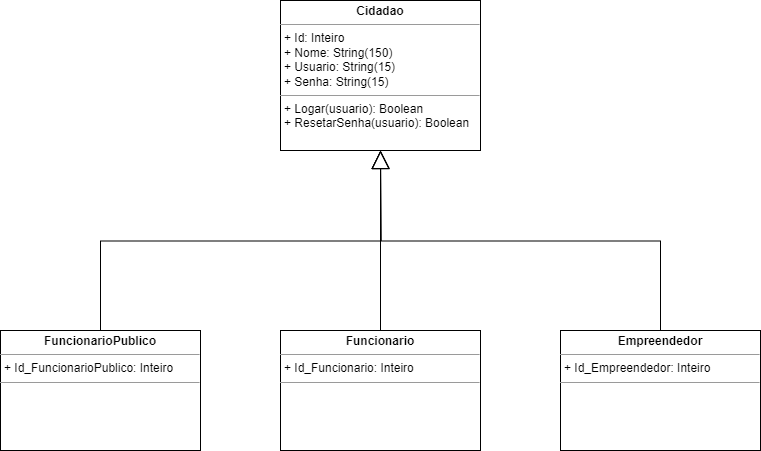

The diagram above was exported from draw.io. Its source (the exported page's mxGraphModel, read from the mxfile embedded in the PNG):
<mxGraphModel dx="1434" dy="707" grid="1" gridSize="10" guides="1" tooltips="1" connect="1" arrows="1" fold="1" page="1" pageScale="1" pageWidth="850" pageHeight="1100" math="0" shadow="0">
  <root>
    <mxCell id="0" />
    <mxCell id="1" parent="0" />
    <mxCell id="gsDNVrAM3jSzbzP6zgtT-7" value="&lt;p style=&quot;margin:0px;margin-top:4px;text-align:center;&quot;&gt;&lt;b&gt;Cidadao&lt;/b&gt;&lt;/p&gt;&lt;hr size=&quot;1&quot;&gt;&lt;p style=&quot;margin:0px;margin-left:4px;&quot;&gt;+ Id: Inteiro&lt;/p&gt;&lt;p style=&quot;margin:0px;margin-left:4px;&quot;&gt;+ Nome: String(150)&lt;br&gt;&lt;/p&gt;&lt;p style=&quot;margin:0px;margin-left:4px;&quot;&gt;+ Usuario: String(15)&lt;br&gt;&lt;/p&gt;&lt;p style=&quot;margin:0px;margin-left:4px;&quot;&gt;+ Senha: String(15)&lt;/p&gt;&lt;hr size=&quot;1&quot;&gt;&lt;p style=&quot;margin:0px;margin-left:4px;&quot;&gt;+ Logar(usuario): Boolean&lt;/p&gt;&lt;p style=&quot;margin:0px;margin-left:4px;&quot;&gt;+ ResetarSenha(usuario): Boolean&lt;br&gt;&lt;/p&gt;" style="verticalAlign=top;align=left;overflow=fill;fontSize=12;fontFamily=Helvetica;html=1;whiteSpace=wrap;" vertex="1" parent="1">
      <mxGeometry x="320" y="110" width="200" height="150" as="geometry" />
    </mxCell>
    <mxCell id="gsDNVrAM3jSzbzP6zgtT-9" value="&lt;p style=&quot;margin:0px;margin-top:4px;text-align:center;&quot;&gt;&lt;b&gt;FuncionarioPublico&lt;/b&gt;&lt;/p&gt;&lt;hr size=&quot;1&quot;&gt;&lt;p style=&quot;margin:0px;margin-left:4px;&quot;&gt;+ Id_FuncionarioPublico: Inteiro&lt;/p&gt;&lt;hr size=&quot;1&quot;&gt;&lt;p style=&quot;margin:0px;margin-left:4px;&quot;&gt;&lt;br&gt;&lt;/p&gt;" style="verticalAlign=top;align=left;overflow=fill;fontSize=12;fontFamily=Helvetica;html=1;whiteSpace=wrap;" vertex="1" parent="1">
      <mxGeometry x="40" y="440" width="200" height="120" as="geometry" />
    </mxCell>
    <mxCell id="gsDNVrAM3jSzbzP6zgtT-10" value="&lt;p style=&quot;margin:0px;margin-top:4px;text-align:center;&quot;&gt;&lt;b&gt;Funcionario&lt;/b&gt;&lt;/p&gt;&lt;hr size=&quot;1&quot;&gt;&lt;p style=&quot;margin:0px;margin-left:4px;&quot;&gt;+ Id_Funcionario: Inteiro&lt;/p&gt;&lt;hr size=&quot;1&quot;&gt;&lt;p style=&quot;margin:0px;margin-left:4px;&quot;&gt;&lt;br&gt;&lt;/p&gt;" style="verticalAlign=top;align=left;overflow=fill;fontSize=12;fontFamily=Helvetica;html=1;whiteSpace=wrap;" vertex="1" parent="1">
      <mxGeometry x="320" y="440" width="200" height="120" as="geometry" />
    </mxCell>
    <mxCell id="gsDNVrAM3jSzbzP6zgtT-11" value="&lt;p style=&quot;margin:0px;margin-top:4px;text-align:center;&quot;&gt;&lt;b&gt;Empreendedor&lt;/b&gt;&lt;/p&gt;&lt;hr size=&quot;1&quot;&gt;&lt;p style=&quot;margin:0px;margin-left:4px;&quot;&gt;&lt;span style=&quot;background-color: initial;&quot;&gt;+ Id_Empreendedor: Inteiro&lt;/span&gt;&lt;/p&gt;&lt;hr size=&quot;1&quot;&gt;&lt;p style=&quot;margin:0px;margin-left:4px;&quot;&gt;&lt;br&gt;&lt;/p&gt;" style="verticalAlign=top;align=left;overflow=fill;fontSize=12;fontFamily=Helvetica;html=1;whiteSpace=wrap;" vertex="1" parent="1">
      <mxGeometry x="600" y="440" width="200" height="120" as="geometry" />
    </mxCell>
    <mxCell id="gsDNVrAM3jSzbzP6zgtT-17" value="" style="endArrow=block;endSize=16;endFill=0;html=1;rounded=0;exitX=0.5;exitY=0;exitDx=0;exitDy=0;" edge="1" parent="1" source="gsDNVrAM3jSzbzP6zgtT-10" target="gsDNVrAM3jSzbzP6zgtT-7">
      <mxGeometry width="160" relative="1" as="geometry">
        <mxPoint x="340" y="490" as="sourcePoint" />
        <mxPoint x="500" y="490" as="targetPoint" />
      </mxGeometry>
    </mxCell>
    <mxCell id="gsDNVrAM3jSzbzP6zgtT-18" value="" style="endArrow=block;endSize=16;endFill=0;html=1;rounded=0;exitX=0.5;exitY=0;exitDx=0;exitDy=0;edgeStyle=orthogonalEdgeStyle;" edge="1" parent="1" source="gsDNVrAM3jSzbzP6zgtT-9">
      <mxGeometry width="160" relative="1" as="geometry">
        <mxPoint x="430" y="450" as="sourcePoint" />
        <mxPoint x="420" y="260" as="targetPoint" />
      </mxGeometry>
    </mxCell>
    <mxCell id="gsDNVrAM3jSzbzP6zgtT-19" value="" style="endArrow=block;endSize=16;endFill=0;html=1;rounded=0;exitX=0.5;exitY=0;exitDx=0;exitDy=0;edgeStyle=orthogonalEdgeStyle;" edge="1" parent="1" source="gsDNVrAM3jSzbzP6zgtT-11">
      <mxGeometry width="160" relative="1" as="geometry">
        <mxPoint x="340" y="290" as="sourcePoint" />
        <mxPoint x="420" y="260" as="targetPoint" />
      </mxGeometry>
    </mxCell>
  </root>
</mxGraphModel>